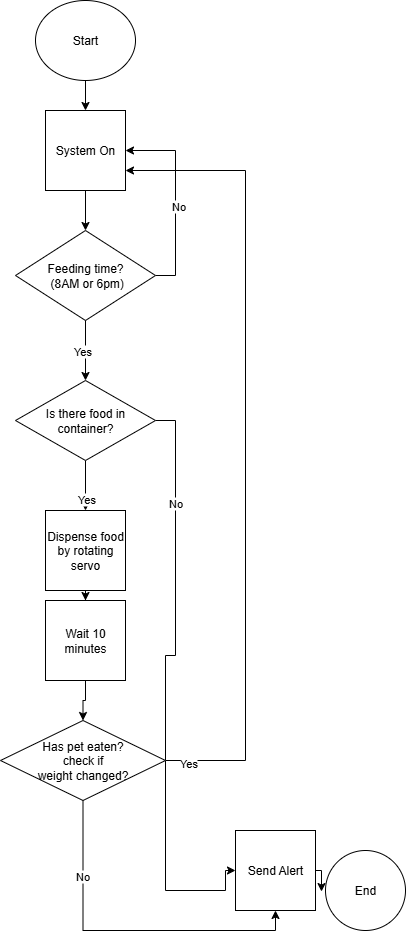

The diagram above was exported from draw.io. Its source (the exported page's mxGraphModel, read from the mxfile embedded in the PNG):
<mxGraphModel dx="1418" dy="760" grid="1" gridSize="10" guides="1" tooltips="1" connect="1" arrows="1" fold="1" page="1" pageScale="1" pageWidth="850" pageHeight="1100" math="0" shadow="0">
  <root>
    <mxCell id="0" />
    <mxCell id="1" parent="0" />
    <mxCell id="EzEe1bWbNlWqVYSugW_p-1" value="Start" style="ellipse;whiteSpace=wrap;html=1;" vertex="1" parent="1">
      <mxGeometry x="260" y="90" width="100" height="80" as="geometry" />
    </mxCell>
    <mxCell id="EzEe1bWbNlWqVYSugW_p-47" style="edgeStyle=orthogonalEdgeStyle;rounded=0;orthogonalLoop=1;jettySize=auto;html=1;exitX=0.5;exitY=1;exitDx=0;exitDy=0;entryX=0.5;entryY=0;entryDx=0;entryDy=0;" edge="1" parent="1" source="EzEe1bWbNlWqVYSugW_p-2" target="EzEe1bWbNlWqVYSugW_p-7">
      <mxGeometry relative="1" as="geometry" />
    </mxCell>
    <mxCell id="EzEe1bWbNlWqVYSugW_p-2" value="System On" style="whiteSpace=wrap;html=1;aspect=fixed;" vertex="1" parent="1">
      <mxGeometry x="270" y="200" width="80" height="80" as="geometry" />
    </mxCell>
    <mxCell id="EzEe1bWbNlWqVYSugW_p-6" value="" style="endArrow=classic;html=1;rounded=0;" edge="1" parent="1">
      <mxGeometry width="50" height="50" relative="1" as="geometry">
        <mxPoint x="310" y="170" as="sourcePoint" />
        <mxPoint x="310" y="200" as="targetPoint" />
      </mxGeometry>
    </mxCell>
    <mxCell id="EzEe1bWbNlWqVYSugW_p-20" style="edgeStyle=orthogonalEdgeStyle;rounded=0;orthogonalLoop=1;jettySize=auto;html=1;exitX=1;exitY=0.5;exitDx=0;exitDy=0;entryX=1;entryY=0.5;entryDx=0;entryDy=0;" edge="1" parent="1" source="EzEe1bWbNlWqVYSugW_p-7" target="EzEe1bWbNlWqVYSugW_p-2">
      <mxGeometry relative="1" as="geometry" />
    </mxCell>
    <mxCell id="EzEe1bWbNlWqVYSugW_p-45" value="No" style="edgeLabel;html=1;align=center;verticalAlign=middle;resizable=0;points=[];" vertex="1" connectable="0" parent="EzEe1bWbNlWqVYSugW_p-20">
      <mxGeometry x="-0.0732" y="-2" relative="1" as="geometry">
        <mxPoint as="offset" />
      </mxGeometry>
    </mxCell>
    <mxCell id="EzEe1bWbNlWqVYSugW_p-7" value="Feeding time?&lt;div&gt;&amp;nbsp;(8AM or 6pm)&lt;/div&gt;" style="rhombus;whiteSpace=wrap;html=1;" vertex="1" parent="1">
      <mxGeometry x="240" y="320" width="140" height="90" as="geometry" />
    </mxCell>
    <mxCell id="EzEe1bWbNlWqVYSugW_p-24" style="edgeStyle=orthogonalEdgeStyle;rounded=0;orthogonalLoop=1;jettySize=auto;html=1;exitX=1;exitY=0.5;exitDx=0;exitDy=0;entryX=0;entryY=0.5;entryDx=0;entryDy=0;" edge="1" parent="1" source="EzEe1bWbNlWqVYSugW_p-22" target="EzEe1bWbNlWqVYSugW_p-23">
      <mxGeometry relative="1" as="geometry">
        <Array as="points">
          <mxPoint x="400" y="510" />
          <mxPoint x="400" y="745" />
          <mxPoint x="390" y="745" />
          <mxPoint x="390" y="980" />
          <mxPoint x="450" y="980" />
          <mxPoint x="450" y="960" />
        </Array>
      </mxGeometry>
    </mxCell>
    <mxCell id="EzEe1bWbNlWqVYSugW_p-49" value="No" style="edgeLabel;html=1;align=center;verticalAlign=middle;resizable=0;points=[];" vertex="1" connectable="0" parent="EzEe1bWbNlWqVYSugW_p-24">
      <mxGeometry x="-0.6545" y="-1" relative="1" as="geometry">
        <mxPoint as="offset" />
      </mxGeometry>
    </mxCell>
    <mxCell id="EzEe1bWbNlWqVYSugW_p-27" style="edgeStyle=orthogonalEdgeStyle;rounded=0;orthogonalLoop=1;jettySize=auto;html=1;exitX=0.5;exitY=1;exitDx=0;exitDy=0;" edge="1" parent="1" source="EzEe1bWbNlWqVYSugW_p-22" target="EzEe1bWbNlWqVYSugW_p-28">
      <mxGeometry relative="1" as="geometry">
        <mxPoint x="310" y="560" as="targetPoint" />
      </mxGeometry>
    </mxCell>
    <mxCell id="EzEe1bWbNlWqVYSugW_p-50" value="Yes" style="edgeLabel;html=1;align=center;verticalAlign=middle;resizable=0;points=[];" vertex="1" connectable="0" parent="EzEe1bWbNlWqVYSugW_p-27">
      <mxGeometry x="0.5333" relative="1" as="geometry">
        <mxPoint as="offset" />
      </mxGeometry>
    </mxCell>
    <mxCell id="EzEe1bWbNlWqVYSugW_p-23" value="Send Alert" style="whiteSpace=wrap;html=1;aspect=fixed;" vertex="1" parent="1">
      <mxGeometry x="460" y="920" width="80" height="80" as="geometry" />
    </mxCell>
    <mxCell id="EzEe1bWbNlWqVYSugW_p-30" style="edgeStyle=orthogonalEdgeStyle;rounded=0;orthogonalLoop=1;jettySize=auto;html=1;exitX=0.5;exitY=1;exitDx=0;exitDy=0;" edge="1" parent="1" source="EzEe1bWbNlWqVYSugW_p-28" target="EzEe1bWbNlWqVYSugW_p-31">
      <mxGeometry relative="1" as="geometry">
        <mxPoint x="310" y="670" as="targetPoint" />
      </mxGeometry>
    </mxCell>
    <mxCell id="EzEe1bWbNlWqVYSugW_p-28" value="Dispense food by rotating servo" style="whiteSpace=wrap;html=1;aspect=fixed;" vertex="1" parent="1">
      <mxGeometry x="270" y="600" width="80" height="80" as="geometry" />
    </mxCell>
    <mxCell id="EzEe1bWbNlWqVYSugW_p-32" style="edgeStyle=orthogonalEdgeStyle;rounded=0;orthogonalLoop=1;jettySize=auto;html=1;exitX=0.5;exitY=1;exitDx=0;exitDy=0;" edge="1" parent="1" source="EzEe1bWbNlWqVYSugW_p-31" target="EzEe1bWbNlWqVYSugW_p-33">
      <mxGeometry relative="1" as="geometry">
        <mxPoint x="310" y="780" as="targetPoint" />
      </mxGeometry>
    </mxCell>
    <mxCell id="EzEe1bWbNlWqVYSugW_p-31" value="Wait 10 minutes" style="whiteSpace=wrap;html=1;aspect=fixed;" vertex="1" parent="1">
      <mxGeometry x="270" y="690" width="80" height="80" as="geometry" />
    </mxCell>
    <mxCell id="EzEe1bWbNlWqVYSugW_p-34" style="edgeStyle=orthogonalEdgeStyle;rounded=0;orthogonalLoop=1;jettySize=auto;html=1;exitX=1;exitY=0.5;exitDx=0;exitDy=0;entryX=1;entryY=0.75;entryDx=0;entryDy=0;" edge="1" parent="1" source="EzEe1bWbNlWqVYSugW_p-33" target="EzEe1bWbNlWqVYSugW_p-2">
      <mxGeometry relative="1" as="geometry">
        <Array as="points">
          <mxPoint x="470" y="850" />
          <mxPoint x="470" y="260" />
        </Array>
      </mxGeometry>
    </mxCell>
    <mxCell id="EzEe1bWbNlWqVYSugW_p-52" value="Yes" style="edgeLabel;html=1;align=center;verticalAlign=middle;resizable=0;points=[];" vertex="1" connectable="0" parent="EzEe1bWbNlWqVYSugW_p-34">
      <mxGeometry x="-0.9452" y="-2" relative="1" as="geometry">
        <mxPoint as="offset" />
      </mxGeometry>
    </mxCell>
    <mxCell id="EzEe1bWbNlWqVYSugW_p-38" style="edgeStyle=orthogonalEdgeStyle;rounded=0;orthogonalLoop=1;jettySize=auto;html=1;exitX=0.5;exitY=1;exitDx=0;exitDy=0;entryX=0.5;entryY=1;entryDx=0;entryDy=0;" edge="1" parent="1" source="EzEe1bWbNlWqVYSugW_p-33" target="EzEe1bWbNlWqVYSugW_p-23">
      <mxGeometry relative="1" as="geometry">
        <Array as="points">
          <mxPoint x="308" y="1020" />
        </Array>
      </mxGeometry>
    </mxCell>
    <mxCell id="EzEe1bWbNlWqVYSugW_p-51" value="No" style="edgeLabel;html=1;align=center;verticalAlign=middle;resizable=0;points=[];" vertex="1" connectable="0" parent="EzEe1bWbNlWqVYSugW_p-38">
      <mxGeometry x="-0.5602" y="-2" relative="1" as="geometry">
        <mxPoint x="1" as="offset" />
      </mxGeometry>
    </mxCell>
    <mxCell id="EzEe1bWbNlWqVYSugW_p-33" value="Has pet eaten?&lt;div&gt;check if&lt;/div&gt;&lt;div&gt;weight changed?&lt;/div&gt;" style="rhombus;whiteSpace=wrap;html=1;" vertex="1" parent="1">
      <mxGeometry x="225" y="810" width="165" height="80" as="geometry" />
    </mxCell>
    <mxCell id="EzEe1bWbNlWqVYSugW_p-39" value="End" style="ellipse;whiteSpace=wrap;html=1;" vertex="1" parent="1">
      <mxGeometry x="550" y="940" width="80" height="80" as="geometry" />
    </mxCell>
    <mxCell id="EzEe1bWbNlWqVYSugW_p-41" value="" style="edgeStyle=orthogonalEdgeStyle;rounded=0;orthogonalLoop=1;jettySize=auto;html=1;exitX=0.5;exitY=1;exitDx=0;exitDy=0;" edge="1" parent="1" source="EzEe1bWbNlWqVYSugW_p-7" target="EzEe1bWbNlWqVYSugW_p-22">
      <mxGeometry relative="1" as="geometry">
        <mxPoint x="310" y="450" as="targetPoint" />
        <mxPoint x="310" y="390" as="sourcePoint" />
      </mxGeometry>
    </mxCell>
    <mxCell id="EzEe1bWbNlWqVYSugW_p-48" value="Yes" style="edgeLabel;html=1;align=center;verticalAlign=middle;resizable=0;points=[];" vertex="1" connectable="0" parent="EzEe1bWbNlWqVYSugW_p-41">
      <mxGeometry y="-4" relative="1" as="geometry">
        <mxPoint as="offset" />
      </mxGeometry>
    </mxCell>
    <mxCell id="EzEe1bWbNlWqVYSugW_p-22" value="Is there food in container?" style="rhombus;whiteSpace=wrap;html=1;" vertex="1" parent="1">
      <mxGeometry x="240" y="470" width="140" height="80" as="geometry" />
    </mxCell>
    <mxCell id="EzEe1bWbNlWqVYSugW_p-53" style="edgeStyle=orthogonalEdgeStyle;rounded=0;orthogonalLoop=1;jettySize=auto;html=1;exitX=1;exitY=0.5;exitDx=0;exitDy=0;entryX=-0.05;entryY=0.513;entryDx=0;entryDy=0;entryPerimeter=0;" edge="1" parent="1" source="EzEe1bWbNlWqVYSugW_p-23" target="EzEe1bWbNlWqVYSugW_p-39">
      <mxGeometry relative="1" as="geometry" />
    </mxCell>
  </root>
</mxGraphModel>